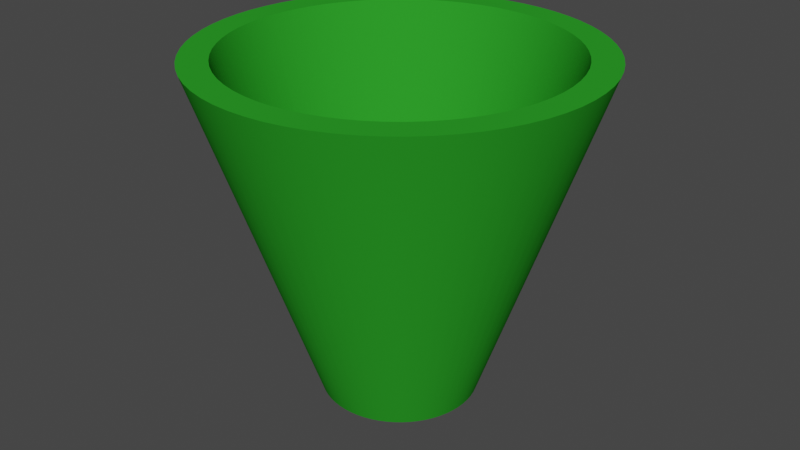 # Source: GreenCup.blend  (saved by Blender 3.3.6; exported with 4.5.12 LTS)
import bpy
from mathutils import Matrix  # noqa: F401  (used for matrix-valued properties, if any)

bpy.ops.wm.read_factory_settings(use_empty=True)
scene = bpy.context.scene
scene.name = 'Scene'

# ---- collections
col_collection = bpy.data.collections.new('Collection'); scene.collection.children.link(col_collection)

# ---- materials (node trees are filled in below, after node groups)
mat_material_001 = bpy.data.materials.new('Material.001')
mat_material_001.use_transparent_shadow = False

# ---- node groups
ng_auto_smooth = bpy.data.node_groups.new('Auto Smooth', 'GeometryNodeTree')
_s = ng_auto_smooth.interface.new_socket(name='Geometry', in_out='OUTPUT', socket_type='NodeSocketGeometry')
_s = ng_auto_smooth.interface.new_socket(name='Geometry', in_out='INPUT', socket_type='NodeSocketGeometry')
_s = ng_auto_smooth.interface.new_socket(name='Angle', in_out='INPUT', socket_type='NodeSocketFloat')
_s.subtype = 'ANGLE'
_s.min_value = 0.0
_s.max_value = 3.142
ng_auto_smooth.is_modifier = True
_N = ng_auto_smooth.nodes; _L = ng_auto_smooth.links
n0 = _N.new('NodeGroupOutput'); n0.name = 'Group Output'; n0.location = (480, -100)
n1 = _N.new('NodeGroupInput'); n1.name = 'Group Input'; n1.location = (-420, -300)
n2 = _N.new('NodeGroupInput'); n2.name = 'Group Input.001'; n2.location = (-60, -100)
n3 = _N.new('GeometryNodeSetShadeSmooth'); n3.name = 'Set Shade Smooth'; n3.location = (120, -100)
n3.domain = 'EDGE'
n4 = _N.new('GeometryNodeSetShadeSmooth'); n4.name = 'Set Shade Smooth.001'; n4.location = (300, -100)
n5 = _N.new('GeometryNodeInputMeshEdgeAngle'); n5.name = 'Edge Angle'; n5.location = (-420, -220)
n6 = _N.new('GeometryNodeInputEdgeSmooth'); n6.name = 'Is Edge Smooth'; n6.location = (-60, -160)
n7 = _N.new('GeometryNodeInputShadeSmooth'); n7.name = 'Is Face Smooth'; n7.location = (-240, -340)
n8 = _N.new('FunctionNodeBooleanMath'); n8.name = 'Boolean Math'; n8.location = (-60, -220)
n9 = _N.new('FunctionNodeCompare'); n9.name = 'Compare'; n9.location = (-240, -180)
n9.operation = 'LESS_EQUAL'
_L.new(n5.outputs[0], n9.inputs[0])
_L.new(n4.outputs[0], n0.inputs[0])
_L.new(n1.outputs[1], n9.inputs[1])
_L.new(n9.outputs[0], n8.inputs[0])
_L.new(n7.outputs[0], n8.inputs[1])
_L.new(n2.outputs[0], n3.inputs[0])
_L.new(n6.outputs[0], n3.inputs[1])
_L.new(n3.outputs[0], n4.inputs[0])
_L.new(n8.outputs[0], n3.inputs[2])
n0.is_active_output = True

# ---- material node trees
mat_material_001.use_nodes = True; mat_material_001.node_tree.nodes.clear()
_N = mat_material_001.node_tree.nodes; _L = mat_material_001.node_tree.links
n0 = _N.new('ShaderNodeBsdfPrincipled'); n0.name = 'Principled BSDF'; n0.location = (10, 300)
n0.distribution = 'GGX'
n0.subsurface_method = 'RANDOM_WALK_SKIN'
n0.inputs[0].default_value = (0.02624, 0.3231, 0.02217, 1.0)
n0.inputs[2].default_value = 1.0
n0.inputs[3].default_value = 1.45
n0.inputs[13].default_value = 0.0
n0.inputs[27].default_value = (0.0, 0.0, 0.0, 1.0)
n0.inputs[28].default_value = 1.0
n1 = _N.new('ShaderNodeOutputMaterial'); n1.name = 'Material Output'; n1.location = (300, 300)
_L.new(n0.outputs[0], n1.inputs[0])
n1.is_active_output = True

# ---- world
world_world = bpy.data.worlds.new('World'); scene.world = world_world
world_world.use_nodes = True; world_world.node_tree.nodes.clear()
_N = world_world.node_tree.nodes; _L = world_world.node_tree.links
n0 = _N.new('ShaderNodeOutputWorld'); n0.name = 'World Output'; n0.location = (300, 300)
n1 = _N.new('ShaderNodeBackground'); n1.name = 'Background'; n1.location = (10, 300)
n1.inputs[0].default_value = (0.05088, 0.05088, 0.05088, 1.0)
_L.new(n1.outputs[0], n0.inputs[0])
n0.is_active_output = True
world_world.color = (0.05088, 0.05088, 0.05088)
world_world.use_sun_shadow = False
world_world.sun_shadow_jitter_overblur = 0.0

# ---- meshes
me_cylinder_002 = bpy.data.meshes.new('Cylinder.002')
me_cylinder_002.from_pydata([(-2.219e-08, 0.5846, -1.548), (-1.626e-08, 0.5173, -1.37), (4.672e-09, 1.448, 1.0), (0.05642, 0.5819, -1.548), (0.04993, 0.5149, -1.37), (0.1397, 1.441, 1.0), (0.1123, 0.5737, -1.548), (0.09939, 0.5077, -1.37), (0.2782, 1.421, 1.0), (0.1672, 0.5602, -1.548), (0.1479, 0.4957, -1.37), (0.414, 1.387, 1.0), (0.2205, 0.5414, -1.548), (0.1951, 0.4791, -1.37), (0.546, 1.341, 1.0), (0.2404, 0.4581, -1.37), (0.2717, 0.5176, -1.548), (0.6729, 1.282, 1.0), (0.3204, 0.489, -1.548), (0.2835, 0.4327, -1.37), (0.7935, 1.211, 1.0), (0.3661, 0.4558, -1.548), (0.3239, 0.4033, -1.37), (0.9066, 1.129, 1.0), (0.4084, 0.4183, -1.548), (0.3614, 0.3702, -1.37), (1.011, 1.036, 1.0), (0.4468, 0.377, -1.548), (0.3954, 0.3336, -1.37), (1.107, 0.9336, 1.0), (0.4811, 0.3321, -1.548), (0.4257, 0.2939, -1.37), (1.192, 0.8225, 1.0), (0.5109, 0.2841, -1.548), (0.4521, 0.2514, -1.37), (1.265, 0.7036, 1.0), (0.536, 0.2335, -1.548), (0.4743, 0.2066, -1.37), (1.327, 0.5782, 1.0), (0.556, 0.1807, -1.548), (0.492, 0.1599, -1.37), (1.377, 0.4474, 1.0), (0.5051, 0.1116, -1.37), (0.5708, 0.1261, -1.548), (1.414, 0.3124, 1.0), (0.5803, 0.07047, -1.548), (0.5135, 0.06236, -1.37), (1.437, 0.1745, 1.0), (0.5844, 0.01413, -1.548), (0.5172, 0.0125, -1.37), (1.447, 0.03499, 1.0), (0.516, -0.03747, -1.37), (0.5831, -0.04235, -1.548), (1.444, -0.1049, 1.0), (0.5099, -0.08709, -1.37), (0.5763, -0.09842, -1.548), (1.427, -0.2438, 1.0), (0.5641, -0.1536, -1.548), (0.4992, -0.1359, -1.37), (1.397, -0.3804, 1.0), (0.5466, -0.2073, -1.548), (0.4837, -0.1834, -1.37), (1.354, -0.5134, 1.0), (0.5241, -0.2591, -1.548), (0.4637, -0.2293, -1.37), (1.298, -0.6417, 1.0), (0.4394, -0.273, -1.37), (0.4966, -0.3085, -1.548), (1.23, -0.764, 1.0), (0.4645, -0.3549, -1.548), (0.4111, -0.3141, -1.37), (1.15, -0.8791, 1.0), (0.4281, -0.3981, -1.548), (0.3788, -0.3523, -1.37), (1.06, -0.986, 1.0), (0.3877, -0.4376, -1.548), (0.343, -0.3872, -1.37), (0.9601, -1.084, 1.0), (0.3436, -0.473, -1.548), (0.3041, -0.4185, -1.37), (0.851, -1.171, 1.0), (0.2623, -0.4459, -1.37), (0.2964, -0.5039, -1.548), (0.734, -1.248, 1.0), (0.2464, -0.5302, -1.548), (0.218, -0.4691, -1.37), (0.6101, -1.313, 1.0), (0.194, -0.5515, -1.548), (0.1717, -0.488, -1.37), (0.4806, -1.366, 1.0), (0.1399, -0.5676, -1.548), (0.1238, -0.5023, -1.37), (0.3465, -1.406, 1.0), (0.07475, -0.5119, -1.37), (0.08447, -0.5785, -1.548), (0.2092, -1.433, 1.0), (0.02499, -0.5167, -1.37), (0.02824, -0.5839, -1.548), (0.06995, -1.446, 1.0), (-0.02824, -0.5839, -1.548), (-0.02499, -0.5167, -1.37), (-0.06995, -1.446, 1.0), (-0.08447, -0.5785, -1.548), (-0.07475, -0.5119, -1.37), (-0.2092, -1.433, 1.0), (-0.1399, -0.5676, -1.548), (-0.1238, -0.5023, -1.37), (-0.3465, -1.406, 1.0), (-0.194, -0.5515, -1.548), (-0.1717, -0.488, -1.37), (-0.4806, -1.366, 1.0), (-0.2464, -0.5302, -1.548), (-0.218, -0.4691, -1.37), (-0.6101, -1.313, 1.0), (-0.2964, -0.5039, -1.548), (-0.2623, -0.4459, -1.37), (-0.734, -1.248, 1.0), (-0.3436, -0.473, -1.548), (-0.3041, -0.4185, -1.37), (-0.851, -1.171, 1.0), (-0.3877, -0.4376, -1.548), (-0.343, -0.3872, -1.37), (-0.9601, -1.084, 1.0), (-0.4281, -0.3981, -1.548), (-0.3788, -0.3523, -1.37), (-1.06, -0.986, 1.0), (-0.4645, -0.3549, -1.548), (-0.4111, -0.3141, -1.37), (-1.15, -0.8791, 1.0), (-0.4966, -0.3085, -1.548), (-0.4394, -0.273, -1.37), (-1.23, -0.764, 1.0), (-0.5241, -0.2591, -1.548), (-0.4637, -0.2293, -1.37), (-1.298, -0.6417, 1.0), (-0.5466, -0.2073, -1.548), (-0.4837, -0.1834, -1.37), (-1.354, -0.5134, 1.0), (-0.5641, -0.1536, -1.548), (-0.4992, -0.1359, -1.37), (-1.397, -0.3804, 1.0), (-0.5099, -0.08709, -1.37), (-0.5763, -0.09842, -1.548), (-1.427, -0.2438, 1.0), (-0.516, -0.03747, -1.37), (-0.5831, -0.04235, -1.548), (-1.444, -0.1049, 1.0), (-0.5844, 0.01413, -1.548), (-0.5172, 0.0125, -1.37), (-1.447, 0.03499, 1.0), (-0.5803, 0.07047, -1.548), (-0.5135, 0.06236, -1.37), (-1.437, 0.1745, 1.0), (-0.5708, 0.1261, -1.548), (-0.5051, 0.1116, -1.37), (-1.414, 0.3124, 1.0), (-0.492, 0.1599, -1.37), (-0.556, 0.1807, -1.548), (-1.377, 0.4474, 1.0), (-0.536, 0.2335, -1.548), (-0.4743, 0.2066, -1.37), (-1.327, 0.5782, 1.0), (-0.5109, 0.2841, -1.548), (-0.4521, 0.2514, -1.37), (-1.265, 0.7036, 1.0), (-0.4811, 0.3321, -1.548), (-0.4257, 0.2939, -1.37), (-1.192, 0.8225, 1.0), (-0.3954, 0.3336, -1.37), (-0.4468, 0.377, -1.548), (-1.107, 0.9336, 1.0), (-0.3614, 0.3702, -1.37), (-0.4084, 0.4183, -1.548), (-1.011, 1.036, 1.0), (-0.3239, 0.4033, -1.37), (-0.3661, 0.4558, -1.548), (-0.9066, 1.129, 1.0), (-0.2835, 0.4327, -1.37), (-0.3204, 0.489, -1.548), (-0.7935, 1.211, 1.0), (-0.2404, 0.4581, -1.37), (-0.2717, 0.5176, -1.548), (-0.6729, 1.282, 1.0), (-0.2205, 0.5414, -1.548), (-0.1951, 0.4791, -1.37), (-0.546, 1.341, 1.0), (-0.1672, 0.5602, -1.548), (-0.1479, 0.4957, -1.37), (-0.414, 1.387, 1.0), (-0.09939, 0.5077, -1.37), (-0.1123, 0.5737, -1.548), (-0.2782, 1.421, 1.0), (-0.05642, 0.5819, -1.548), (-0.04993, 0.5149, -1.37), (-0.1397, 1.441, 1.0), (-1.175, 0.3817, 1.0), (-1.133, 0.4933, 1.0), (-1.08, 0.6004, 1.0), (-1.017, 0.7018, 1.0), (-0.9442, 0.7966, 1.0), (-0.8629, 0.884, 1.0), (-0.677, 1.033, 1.0), (-0.7735, 0.9632, 1.0), (-0.3532, 1.184, 1.0), (-0.4658, 1.144, 1.0), (-0.5741, 1.094, 1.0), (-1.192, -0.3245, 1.0), (-1.155, -0.4381, 1.0), (-1.107, -0.5475, 1.0), (-0.9816, -0.7501, 1.0), (-1.049, -0.6518, 1.0), (-0.7261, -0.9994, 1.0), (-0.8192, -0.9247, 1.0), (-0.5206, -1.12, 1.0), (-0.41, -1.165, 1.0), (-0.6263, -1.065, 1.0), (-0.9046, -0.8413, 1.0), (0.2956, -1.199, 1.0), (0.41, -1.165, 1.0), (0.7261, -0.9994, 1.0), (0.6263, -1.065, 1.0), (0.5206, -1.12, 1.0), (0.9046, -0.8413, 1.0), (1.049, -0.6518, 1.0), (0.9816, -0.7501, 1.0), (1.107, -0.5475, 1.0), (1.155, -0.4381, 1.0), (0.8192, -0.9247, 1.0), (0.2373, 1.212, 1.0), (0.3532, 1.184, 1.0), (0.4658, 1.144, 1.0), (0.5741, 1.094, 1.0), (0.7735, 0.9632, 1.0), (0.677, 1.033, 1.0), (0.9442, 0.7966, 1.0), (1.08, 0.6004, 1.0), (1.017, 0.7018, 1.0), (1.175, 0.3817, 1.0), (1.226, 0.1489, 1.0), (1.206, 0.2666, 1.0), (1.133, 0.4933, 1.0), (0.8629, 0.884, 1.0), (-1.235, 0.02985, 1.0), (-1.232, -0.08948, 1.0), (-1.206, 0.2666, 1.0), (-1.218, -0.208, 1.0), (-1.226, 0.1489, 1.0), (-0.2956, -1.199, 1.0), (-0.1192, 1.23, 1.0), (-0.1785, -1.222, 1.0), (-0.2373, 1.212, 1.0), (-0.05968, -1.234, 1.0), (2.455e-09, 1.235, 1.0), (0.1192, 1.23, 1.0), (0.1785, -1.222, 1.0), (0.05968, -1.234, 1.0), (1.192, -0.3245, 1.0), (1.235, 0.02985, 1.0), (1.232, -0.08948, 1.0), (1.218, -0.208, 1.0)], [], [(0, 2, 5, 3), (3, 5, 8, 6), (6, 8, 11, 9), (9, 11, 14, 12), (12, 14, 17, 16), (16, 17, 20, 18), (18, 20, 23, 21), (21, 23, 26, 24), (24, 26, 29, 27), (27, 29, 32, 30), (30, 32, 35, 33), (33, 35, 38, 36), (36, 38, 41, 39), (39, 41, 44, 43), (43, 44, 47, 45), (45, 47, 50, 48), (48, 50, 53, 52), (52, 53, 56, 55), (55, 56, 59, 57), (57, 59, 62, 60), (60, 62, 65, 63), (63, 65, 68, 67), (67, 68, 71, 69), (69, 71, 74, 72), (72, 74, 77, 75), (75, 77, 80, 78), (78, 80, 83, 82), (82, 83, 86, 84), (84, 86, 89, 87), (87, 89, 92, 90), (90, 92, 95, 94), (94, 95, 98, 97), (97, 98, 101, 99), (99, 101, 104, 102), (102, 104, 107, 105), (105, 107, 110, 108), (108, 110, 113, 111), (111, 113, 116, 114), (114, 116, 119, 117), (117, 119, 122, 120), (120, 122, 125, 123), (123, 125, 128, 126), (126, 128, 131, 129), (129, 131, 134, 132), (132, 134, 137, 135), (135, 137, 140, 138), (138, 140, 143, 142), (142, 143, 146, 145), (145, 146, 149, 147), (147, 149, 152, 150), (150, 152, 155, 153), (153, 155, 158, 157), (157, 158, 161, 159), (159, 161, 164, 162), (162, 164, 167, 165), (165, 167, 170, 169), (169, 170, 173, 172), (172, 173, 176, 175), (175, 176, 179, 178), (178, 179, 182, 181), (181, 182, 185, 183), (183, 185, 188, 186), (186, 188, 191, 190), (216, 125, 122, 119, 116, 113, 110, 107, 104, 101, 98, 95, 92, 89, 86, 83, 80, 77, 74, 71, 68, 65, 62, 59, 56, 53, 50, 47, 44, 41, 38, 35, 32, 29, 26, 23, 20, 17, 14, 11, 8, 5, 2, 194, 191, 188, 185, 182, 179, 176, 173, 170, 167, 164, 161, 158, 155, 152, 149, 242, 246, 244, 195, 196, 197, 198, 199, 200, 202, 201, 205, 204, 203, 250, 248, 252, 253, 228, 229, 230, 231, 233, 232, 241, 234, 236, 235, 240, 237, 239, 238, 257, 258, 259, 256, 226, 225, 223, 224, 222, 227, 219, 220, 221, 218, 217, 254, 255, 251, 249, 247, 214, 213, 215, 211, 212), (242, 149, 146, 143, 140, 137, 134, 131, 128, 125, 216, 209, 210, 208, 207, 206, 245, 243), (190, 191, 194, 192), (192, 194, 2, 0), (192, 0, 3, 6, 9, 12, 16, 18, 21, 24, 27, 30, 33, 36, 39, 43, 45, 48, 52, 55, 57, 60, 63, 67, 69, 72, 75, 78, 82, 84, 87, 90, 94, 97, 99, 102, 105, 108, 111, 114, 117, 120, 123, 126, 129, 132, 135, 138, 142, 145, 147, 150, 153, 157, 159, 162, 165, 169, 172, 175, 178, 181, 183, 186, 190), (252, 1, 4, 253), (253, 4, 7, 228), (228, 7, 10, 229), (229, 10, 13, 230), (230, 13, 15, 231), (231, 15, 19, 233), (233, 19, 22, 232), (232, 22, 25, 241), (241, 25, 28, 234), (234, 28, 31, 236), (236, 31, 34, 235), (235, 34, 37, 240), (240, 37, 40, 237), (237, 40, 42, 239), (239, 42, 46, 238), (238, 46, 49, 257), (49, 51, 258, 257), (51, 54, 259, 258), (54, 58, 256, 259), (256, 58, 61, 226), (61, 64, 225, 226), (64, 66, 223, 225), (223, 66, 70, 224), (224, 70, 73, 222), (222, 73, 76, 227), (227, 76, 79, 219), (219, 79, 81, 220), (220, 81, 85, 221), (221, 85, 88, 218), (218, 88, 91, 217), (217, 91, 93, 254), (254, 93, 96, 255), (96, 100, 251, 255), (251, 100, 103, 249), (103, 106, 247, 249), (247, 106, 109, 214), (109, 112, 213, 214), (112, 115, 215, 213), (215, 115, 118, 211), (211, 118, 121, 212), (212, 121, 124, 216), (216, 124, 127, 209), (209, 127, 130, 210), (130, 133, 208, 210), (133, 136, 207, 208), (136, 139, 206, 207), (139, 141, 245, 206), (141, 144, 243, 245), (144, 148, 242, 243), (242, 148, 151, 246), (246, 151, 154, 244), (244, 154, 156, 195), (195, 156, 160, 196), (196, 160, 163, 197), (197, 163, 166, 198), (198, 166, 168, 199), (199, 168, 171, 200), (200, 171, 174, 202), (202, 174, 177, 201), (177, 180, 205, 201), (180, 184, 204, 205), (184, 187, 203, 204), (187, 189, 250, 203), (189, 193, 248, 250), (248, 193, 1, 252), (174, 171, 168, 166, 163, 160, 156, 154, 151, 148, 144, 141, 139, 136, 133, 130, 127, 124, 121, 118, 115, 112, 109, 106, 103, 100, 96, 93, 91, 88, 85, 81, 79, 76, 73, 70, 66, 64, 61, 58, 54, 51, 49, 46, 42, 40, 37, 34, 31, 28, 25, 22, 19, 15, 13, 10, 7, 4, 1, 193, 189, 187, 184, 180, 177)])
me_cylinder_002.polygons.foreach_set('use_smooth', [True] * 134)
_uv = me_cylinder_002.uv_layers.new(name='UVMap')
_uv.uv.foreach_set('vector', [1.0, 0.5, 1.0, 1.0, 0.9846, 1.0, 0.9846, 0.5, 0.9846, 0.5, 0.9846, 1.0, 0.9692, 1.0, 0.9692, 0.5, 0.9692, 0.5, 0.9692, 1.0, 0.9538, 1.0, 0.9538, 0.5, 0.9538, 0.5, 0.9538, 1.0, 0.9385, 1.0, 0.9385, 0.5, 0.9385, 0.5, 0.9385, 1.0, 0.9231, 1.0, 0.9231, 0.5, 0.9231, 0.5, 0.9231, 1.0, 0.9077, 1.0, 0.9077, 0.5, 0.9077, 0.5, 0.9077, 1.0, 0.8923, 1.0, 0.8923, 0.5, 0.8923, 0.5, 0.8923, 1.0, 0.8769, 1.0, 0.8769, 0.5, 0.8769, 0.5, 0.8769, 1.0, 0.8615, 1.0, 0.8615, 0.5, 0.8615, 0.5, 0.8615, 1.0, 0.8462, 1.0, 0.8462, 0.5, 0.8462, 0.5, 0.8462, 1.0, 0.8308, 1.0, 0.8308, 0.5, 0.8308, 0.5, 0.8308, 1.0, 0.8154, 1.0, 0.8154, 0.5, 0.8154, 0.5, 0.8154, 1.0, 0.8, 1.0, 0.8, 0.5, 0.8, 0.5, 0.8, 1.0, 0.7846, 1.0, 0.7846, 0.5, 0.7846, 0.5, 0.7846, 1.0, 0.7692, 1.0, 0.7692, 0.5, 0.7692, 0.5, 0.7692, 1.0, 0.7538, 1.0, 0.7538, 0.5, 0.7538, 0.5, 0.7538, 1.0, 0.7385, 1.0, 0.7385, 0.5, 0.7385, 0.5, 0.7385, 1.0, 0.7231, 1.0, 0.7231, 0.5, 0.7231, 0.5, 0.7231, 1.0, 0.7077, 1.0, 0.7077, 0.5, 0.7077, 0.5, 0.7077, 1.0, 0.6923, 1.0, 0.6923, 0.5, 0.6923, 0.5, 0.6923, 1.0, 0.6769, 1.0, 0.6769, 0.5, 0.6769, 0.5, 0.6769, 1.0, 0.6615, 1.0, 0.6615, 0.5, 0.6615, 0.5, 0.6615, 1.0, 0.6462, 1.0, 0.6462, 0.5, 0.6462, 0.5, 0.6462, 1.0, 0.6308, 1.0, 0.6308, 0.5, 0.6308, 0.5, 0.6308, 1.0, 0.6154, 1.0, 0.6154, 0.5, 0.6154, 0.5, 0.6154, 1.0, 0.6, 1.0, 0.6, 0.5, 0.6, 0.5, 0.6, 1.0, 0.5846, 1.0, 0.5846, 0.5, 0.5846, 0.5, 0.5846, 1.0, 0.5692, 1.0, 0.5692, 0.5, 0.5692, 0.5, 0.5692, 1.0, 0.5538, 1.0, 0.5538, 0.5, 0.5538, 0.5, 0.5538, 1.0, 0.5385, 1.0, 0.5385, 0.5, 0.5385, 0.5, 0.5385, 1.0, 0.5231, 1.0, 0.5231, 0.5, 0.5231, 0.5, 0.5231, 1.0, 0.5077, 1.0, 0.5077, 0.5, 0.5077, 0.5, 0.5077, 1.0, 0.4923, 1.0, 0.4923, 0.5, 0.4923, 0.5, 0.4923, 1.0, 0.4769, 1.0, 0.4769, 0.5, 0.4769, 0.5, 0.4769, 1.0, 0.4615, 1.0, 0.4615, 0.5, 0.4615, 0.5, 0.4615, 1.0, 0.4462, 1.0, 0.4462, 0.5, 0.4462, 0.5, 0.4462, 1.0, 0.4308, 1.0, 0.4308, 0.5, 0.4308, 0.5, 0.4308, 1.0, 0.4154, 1.0, 0.4154, 0.5, 0.4154, 0.5, 0.4154, 1.0, 0.4, 1.0, 0.4, 0.5, 0.4, 0.5, 0.4, 1.0, 0.3846, 1.0, 0.3846, 0.5, 0.3846, 0.5, 0.3846, 1.0, 0.3692, 1.0, 0.3692, 0.5, 0.3692, 0.5, 0.3692, 1.0, 0.3538, 1.0, 0.3538, 0.5, 0.3538, 0.5, 0.3538, 1.0, 0.3385, 1.0, 0.3385, 0.5, 0.3385, 0.5, 0.3385, 1.0, 0.3231, 1.0, 0.3231, 0.5, 0.3231, 0.5, 0.3231, 1.0, 0.3077, 1.0, 0.3077, 0.5, 0.3077, 0.5, 0.3077, 1.0, 0.2923, 1.0, 0.2923, 0.5, 0.2923, 0.5, 0.2923, 1.0, 0.2769, 1.0, 0.2769, 0.5, 0.2769, 0.5, 0.2769, 1.0, 0.2615, 1.0, 0.2615, 0.5, 0.2615, 0.5, 0.2615, 1.0, 0.2462, 1.0, 0.2462, 0.5, 0.2462, 0.5, 0.2462, 1.0, 0.2308, 1.0, 0.2308, 0.5, 0.2308, 0.5, 0.2308, 1.0, 0.2154, 1.0, 0.2154, 0.5, 0.2154, 0.5, 0.2154, 1.0, 0.2, 1.0, 0.2, 0.5, 0.2, 0.5, 0.2, 1.0, 0.1846, 1.0, 0.1846, 0.5, 0.1846, 0.5, 0.1846, 1.0, 0.1692, 1.0, 0.1692, 0.5, 0.1692, 0.5, 0.1692, 1.0, 0.1538, 1.0, 0.1538, 0.5, 0.1538, 0.5, 0.1538, 1.0, 0.1385, 1.0, 0.1385, 0.5, 0.1385, 0.5, 0.1385, 1.0, 0.1231, 1.0, 0.1231, 0.5, 0.1231, 0.5, 0.1231, 1.0, 0.1077, 1.0, 0.1077, 0.5, 0.1077, 0.5, 0.1077, 1.0, 0.09231, 1.0, 0.09231, 0.5, 0.09231, 0.5, 0.09231, 1.0, 0.07692, 1.0, 0.07692, 0.5, 0.07692, 0.5, 0.07692, 1.0, 0.06154, 1.0, 0.06154, 0.5, 0.06154, 0.5, 0.06154, 1.0, 0.04615, 1.0, 0.04615, 0.5, 0.04615, 0.5, 0.04615, 1.0, 0.03077, 1.0, 0.03077, 0.5, 0.1001, 0.1105, 0.07426, 0.08656, 0.09085, 0.07036, 0.1089, 0.05584, 0.1283, 0.04313, 0.1489, 0.03235, 0.1703, 0.02361, 0.1926, 0.01697, 0.2153, 0.01252, 0.2384, 0.01028, 0.2616, 0.01028, 0.2847, 0.01252, 0.3074, 0.01697, 0.3297, 0.02361, 0.3511, 0.03235, 0.3717, 0.04313, 0.3911, 0.05584, 0.4091, 0.07036, 0.4257, 0.08656, 0.4407, 0.1043, 0.4539, 0.1234, 0.4651, 0.1436, 0.4744, 0.1649, 0.4816, 0.187, 0.4866, 0.2096, 0.4894, 0.2326, 0.4899, 0.2558, 0.4883, 0.2789, 0.4843, 0.3018, 0.4783, 0.3242, 0.47, 0.3458, 0.4598, 0.3666, 0.4475, 0.3863, 0.4334, 0.4048, 0.4176, 0.4217, 0.4003, 0.4371, 0.3815, 0.4508, 0.3615, 0.4625, 0.3405, 0.4723, 0.3186, 0.48, 0.2961, 0.4855, 0.2732, 0.4889, 0.25, 0.49, 0.2268, 0.4889, 0.2039, 0.4855, 0.1814, 0.48, 0.1595, 0.4723, 0.1385, 0.4625, 0.1185, 0.4508, 0.09972, 0.4371, 0.08236, 0.4217, 0.06656, 0.4048, 0.05248, 0.3863, 0.04025, 0.3666, 0.02997, 0.3458, 0.02175, 0.3242, 0.01565, 0.3018, 0.01175, 0.2789, 0.01007, 0.2558, 0.04529, 0.2549, 0.04672, 0.2747, 0.05005, 0.2942, 0.05525, 0.3133, 0.06227, 0.3318, 0.07104, 0.3495, 0.08148, 0.3663, 0.09349, 0.382, 0.107, 0.3965, 0.1218, 0.4097, 0.1378, 0.4213, 0.1548, 0.4313, 0.1728, 0.4397, 0.1914, 0.4462, 0.2107, 0.451, 0.2302, 0.4538, 0.25, 0.4548, 0.2698, 0.4538, 0.2893, 0.451, 0.3086, 0.4462, 0.3272, 0.4397, 0.3452, 0.4313, 0.3622, 0.4213, 0.3782, 0.4097, 0.393, 0.3965, 0.4065, 0.382, 0.4185, 0.3663, 0.429, 0.3495, 0.4377, 0.3318, 0.4447, 0.3133, 0.4499, 0.2942, 0.4533, 0.2747, 0.4547, 0.2549, 0.4542, 0.2352, 0.4518, 0.2155, 0.4476, 0.1962, 0.4415, 0.1774, 0.4336, 0.1592, 0.4239, 0.142, 0.4127, 0.1257, 0.3999, 0.1105, 0.3858, 0.09673, 0.3704, 0.08434, 0.3538, 0.07349, 0.3363, 0.0643, 0.318, 0.05684, 0.299, 0.05118, 0.2796, 0.04738, 0.2599, 0.04547, 0.2401, 0.04547, 0.2204, 0.04738, 0.201, 0.05118, 0.182, 0.05684, 0.1637, 0.0643, 0.1462, 0.07349, 0.1296, 0.08434, 0.1142, 0.09673, 0.04529, 0.2549, 0.01007, 0.2558, 0.01063, 0.2326, 0.01343, 0.2096, 0.01843, 0.187, 0.0256, 0.1649, 0.03486, 0.1436, 0.04613, 0.1234, 0.0593, 0.1043, 0.07426, 0.08656, 0.1001, 0.1105, 0.08729, 0.1257, 0.07605, 0.142, 0.06644, 0.1592, 0.05854, 0.1774, 0.05242, 0.1962, 0.04815, 0.2155, 0.04577, 0.2352, 0.03077, 0.5, 0.03077, 1.0, 0.01538, 1.0, 0.01538, 0.5, 0.01538, 0.5, 0.01538, 1.0, 5.774e-08, 1.0, 5.774e-08, 0.5, 0.7268, 0.4889, 0.75, 0.49, 0.7732, 0.4889, 0.7961, 0.4855, 0.8186, 0.48, 0.8405, 0.4723, 0.8615, 0.4625, 0.8815, 0.4508, 0.9003, 0.4371, 0.9176, 0.4217, 0.9334, 0.4048, 0.9475, 0.3863, 0.9598, 0.3666, 0.97, 0.3458, 0.9783, 0.3242, 0.9843, 0.3018, 0.9883, 0.2789, 0.9899, 0.2558, 0.9894, 0.2326, 0.9866, 0.2096, 0.9816, 0.187, 0.9744, 0.1649, 0.9651, 0.1436, 0.9539, 0.1234, 0.9407, 0.1043, 0.9257, 0.08656, 0.9091, 0.07036, 0.8911, 0.05584, 0.8717, 0.04313, 0.8511, 0.03235, 0.8297, 0.02361, 0.8074, 0.01697, 0.7847, 0.01252, 0.7616, 0.01028, 0.7384, 0.01028, 0.7153, 0.01252, 0.6926, 0.01697, 0.6703, 0.02361, 0.6489, 0.03235, 0.6283, 0.04313, 0.6089, 0.05584, 0.5909, 0.07036, 0.5743, 0.08656, 0.5593, 0.1043, 0.5461, 0.1234, 0.5349, 0.1436, 0.5256, 0.1649, 0.5184, 0.187, 0.5134, 0.2096, 0.5106, 0.2326, 0.5101, 0.2558, 0.5117, 0.2789, 0.5157, 0.3018, 0.5217, 0.3242, 0.53, 0.3458, 0.5402, 0.3666, 0.5525, 0.3863, 0.5666, 0.4048, 0.5824, 0.4217, 0.5997, 0.4371, 0.6185, 0.4508, 0.6385, 0.4625, 0.6595, 0.4723, 0.6814, 0.48, 0.7039, 0.4855, 1.0, 0.9192, 1.0, 0.5, 0.9846, 0.5, 0.9846, 0.9192, 0.9846, 0.9192, 0.9846, 0.5, 0.9692, 0.5, 0.9692, 0.9192, 0.9692, 0.9192, 0.9692, 0.5, 0.9538, 0.5, 0.9538, 0.9192, 0.9538, 0.9192, 0.9538, 0.5, 0.9385, 0.5, 0.9385, 0.9192, 0.9385, 0.9192, 0.9385, 0.5, 0.9231, 0.5, 0.9231, 0.9192, 0.9231, 0.9192, 0.9231, 0.5, 0.9077, 0.5, 0.9077, 0.9192, 0.9077, 0.9192, 0.9077, 0.5, 0.8923, 0.5, 0.8923, 0.9192, 0.8923, 0.9192, 0.8923, 0.5, 0.8769, 0.5, 0.8769, 0.9192, 0.8769, 0.9192, 0.8769, 0.5, 0.8615, 0.5, 0.8615, 0.9192, 0.8615, 0.9192, 0.8615, 0.5, 0.8462, 0.5, 0.8462, 0.9192, 0.8462, 0.9192, 0.8462, 0.5, 0.8308, 0.5, 0.8308, 0.9192, 0.8308, 0.9192, 0.8308, 0.5, 0.8154, 0.5, 0.8154, 0.9192, 0.8154, 0.9192, 0.8154, 0.5, 0.8, 0.5, 0.8, 0.9192, 0.8, 0.9192, 0.8, 0.5, 0.7846, 0.5, 0.7846, 0.9192, 0.7846, 0.9192, 0.7846, 0.5, 0.7692, 0.5, 0.7692, 0.9192, 0.7692, 0.9192, 0.7692, 0.5, 0.7538, 0.5, 0.7538, 0.9192, 0.7538, 0.5, 0.7385, 0.5, 0.7385, 0.9192, 0.7538, 0.9192, 0.7385, 0.5, 0.7231, 0.5, 0.7231, 0.9192, 0.7385, 0.9192, 0.7231, 0.5, 0.7077, 0.5, 0.7077, 0.9192, 0.7231, 0.9192, 0.7077, 0.9192, 0.7077, 0.5, 0.6923, 0.5, 0.6923, 0.9192, 0.6923, 0.5, 0.6769, 0.5, 0.6769, 0.9192, 0.6923, 0.9192, 0.6769, 0.5, 0.6615, 0.5, 0.6615, 0.9192, 0.6769, 0.9192, 0.6615, 0.9192, 0.6615, 0.5, 0.6462, 0.5, 0.6462, 0.9192, 0.6462, 0.9192, 0.6462, 0.5, 0.6308, 0.5, 0.6308, 0.9192, 0.6308, 0.9192, 0.6308, 0.5, 0.6154, 0.5, 0.6154, 0.9192, 0.6154, 0.9192, 0.6154, 0.5, 0.6, 0.5, 0.6, 0.9192, 0.6, 0.9192, 0.6, 0.5, 0.5846, 0.5, 0.5846, 0.9192, 0.5846, 0.9192, 0.5846, 0.5, 0.5692, 0.5, 0.5692, 0.9192, 0.5692, 0.9192, 0.5692, 0.5, 0.5538, 0.5, 0.5538, 0.9192, 0.5538, 0.9192, 0.5538, 0.5, 0.5385, 0.5, 0.5385, 0.9192, 0.5385, 0.9192, 0.5385, 0.5, 0.5231, 0.5, 0.5231, 0.9192, 0.5231, 0.9192, 0.5231, 0.5, 0.5077, 0.5, 0.5077, 0.9192, 0.5077, 0.5, 0.4923, 0.5, 0.4923, 0.9192, 0.5077, 0.9192, 0.4923, 0.9192, 0.4923, 0.5, 0.4769, 0.5, 0.4769, 0.9192, 0.4769, 0.5, 0.4615, 0.5, 0.4615, 0.9192, 0.4769, 0.9192, 0.4615, 0.9192, 0.4615, 0.5, 0.4462, 0.5, 0.4462, 0.9192, 0.4462, 0.5, 0.4308, 0.5, 0.4308, 0.9192, 0.4462, 0.9192, 0.4308, 0.5, 0.4154, 0.5, 0.4154, 0.9192, 0.4308, 0.9192, 0.4154, 0.9192, 0.4154, 0.5, 0.4, 0.5, 0.4, 0.9192, 0.4, 0.9192, 0.4, 0.5, 0.3846, 0.5, 0.3846, 0.9192, 0.3846, 0.9192, 0.3846, 0.5, 0.3692, 0.5, 0.3692, 0.9192, 0.3692, 0.9192, 0.3692, 0.5, 0.3538, 0.5, 0.3538, 0.9192, 0.3538, 0.9192, 0.3538, 0.5, 0.3385, 0.5, 0.3385, 0.9192, 0.3385, 0.5, 0.3231, 0.5, 0.3231, 0.9192, 0.3385, 0.9192, 0.3231, 0.5, 0.3077, 0.5, 0.3077, 0.9192, 0.3231, 0.9192, 0.3077, 0.5, 0.2923, 0.5, 0.2923, 0.9192, 0.3077, 0.9192, 0.2923, 0.5, 0.2769, 0.5, 0.2769, 0.9192, 0.2923, 0.9192, 0.2769, 0.5, 0.2615, 0.5, 0.2615, 0.9192, 0.2769, 0.9192, 0.2615, 0.5, 0.2462, 0.5, 0.2462, 0.9192, 0.2615, 0.9192, 0.2462, 0.9192, 0.2462, 0.5, 0.2308, 0.5, 0.2308, 0.9192, 0.2308, 0.9192, 0.2308, 0.5, 0.2154, 0.5, 0.2154, 0.9192, 0.2154, 0.9192, 0.2154, 0.5, 0.2, 0.5, 0.2, 0.9192, 0.2, 0.9192, 0.2, 0.5, 0.1846, 0.5, 0.1846, 0.9192, 0.1846, 0.9192, 0.1846, 0.5, 0.1692, 0.5, 0.1692, 0.9192, 0.1692, 0.9192, 0.1692, 0.5, 0.1538, 0.5, 0.1538, 0.9192, 0.1538, 0.9192, 0.1538, 0.5, 0.1385, 0.5, 0.1385, 0.9192, 0.1385, 0.9192, 0.1385, 0.5, 0.1231, 0.5, 0.1231, 0.9192, 0.1231, 0.9192, 0.1231, 0.5, 0.1077, 0.5, 0.1077, 0.9192, 0.1077, 0.9192, 0.1077, 0.5, 0.09231, 0.5, 0.09231, 0.9192, 0.09231, 0.5, 0.07692, 0.5, 0.07692, 0.9192, 0.09231, 0.9192, 0.07692, 0.5, 0.06154, 0.5, 0.06154, 0.9192, 0.07692, 0.9192, 0.06154, 0.5, 0.04615, 0.5, 0.04615, 0.9192, 0.06154, 0.9192, 0.04615, 0.5, 0.03077, 0.5, 0.03077, 0.9192, 0.04615, 0.9192, 0.03077, 0.5, 0.01538, 0.5, 0.01538, 0.9192, 0.03077, 0.9192, 0.01538, 0.9192, 0.01538, 0.5, 5.774e-08, 0.5, 5.774e-08, 0.9192, 0.5997, 0.4371, 0.5824, 0.4217, 0.5666, 0.4048, 0.5525, 0.3863, 0.5402, 0.3666, 0.53, 0.3458, 0.5217, 0.3242, 0.5157, 0.3018, 0.5117, 0.2789, 0.5101, 0.2558, 0.5106, 0.2326, 0.5134, 0.2096, 0.5184, 0.187, 0.5256, 0.1649, 0.5349, 0.1436, 0.5461, 0.1234, 0.5593, 0.1043, 0.5743, 0.08656, 0.5909, 0.07036, 0.6089, 0.05584, 0.6283, 0.04313, 0.6489, 0.03235, 0.6703, 0.02361, 0.6926, 0.01697, 0.7153, 0.01252, 0.7384, 0.01028, 0.7616, 0.01028, 0.7847, 0.01252, 0.8074, 0.01697, 0.8297, 0.02361, 0.8511, 0.03235, 0.8717, 0.04313, 0.8911, 0.05584, 0.9091, 0.07036, 0.9257, 0.08656, 0.9407, 0.1043, 0.9539, 0.1234, 0.9651, 0.1436, 0.9744, 0.1649, 0.9816, 0.187, 0.9866, 0.2096, 0.9894, 0.2326, 0.9899, 0.2558, 0.9883, 0.2789, 0.9843, 0.3018, 0.9783, 0.3242, 0.97, 0.3458, 0.9598, 0.3666, 0.9475, 0.3863, 0.9334, 0.4048, 0.9176, 0.4217, 0.9003, 0.4371, 0.8815, 0.4508, 0.8615, 0.4625, 0.8405, 0.4723, 0.8186, 0.48, 0.7961, 0.4855, 0.7732, 0.4889, 0.75, 0.49, 0.7268, 0.4889, 0.7039, 0.4855, 0.6814, 0.48, 0.6595, 0.4723, 0.6385, 0.4625, 0.6185, 0.4508])
me_cylinder_002.materials.append(mat_material_001)
me_cylinder_002.update()

# ---- objects
ob_cylinder = bpy.data.objects.new('Cylinder', me_cylinder_002)

# ---- transforms, parenting, visibility, modifiers, constraints
ob_cylinder.location = (0.0, 0.0, 0.0)
_m = ob_cylinder.modifiers.new('Auto Smooth', 'NODES')
_m.node_group = ng_auto_smooth
_gi = [s.identifier for s in ng_auto_smooth.interface.items_tree if s.item_type == 'SOCKET' and s.in_out == 'INPUT']
_m[_gi[1]] = 0.5236  # Angle

# ---- collection membership
col_collection.objects.link(ob_cylinder)

# ---- scene / render settings (as saved in the file)
scene.frame_start = 1; scene.frame_end = 250; scene.frame_set(1)
scene.render.engine = 'BLENDER_EEVEE_NEXT'
scene.cycles.sampling_pattern = 'TABULATED_SOBOL'
scene.cycles.use_light_tree = False
scene.view_settings.view_transform = 'Filmic'
bpy.context.view_layer.update()

# ---- added for rendering (the .blend has no active camera and no usable light): camera, sun
cam_auto = bpy.data.cameras.new('AutoCamera')
cam_auto.lens = 50.0
cam_auto.sensor_width = 36.0
cam_auto.clip_end = 1000.0
ob_auto_camera = bpy.data.objects.new('AutoCamera', cam_auto)
scene.collection.objects.link(ob_auto_camera)
ob_auto_camera.location = (4.46093, -5.35227, 3.29492)
ob_auto_camera.rotation_euler = (1.09748, -7.21219e-08, 0.694738)
scene.camera = ob_auto_camera
light_auto_sun = bpy.data.lights.new('AutoSun', 'SUN')
light_auto_sun.energy = 3.0
light_auto_sun.angle = 0.0523599
ob_auto_sun = bpy.data.objects.new('AutoSun', light_auto_sun)
scene.collection.objects.link(ob_auto_sun)
ob_auto_sun.rotation_euler = (0.872665, 0.174533, 0.523599)
bpy.context.view_layer.update()
